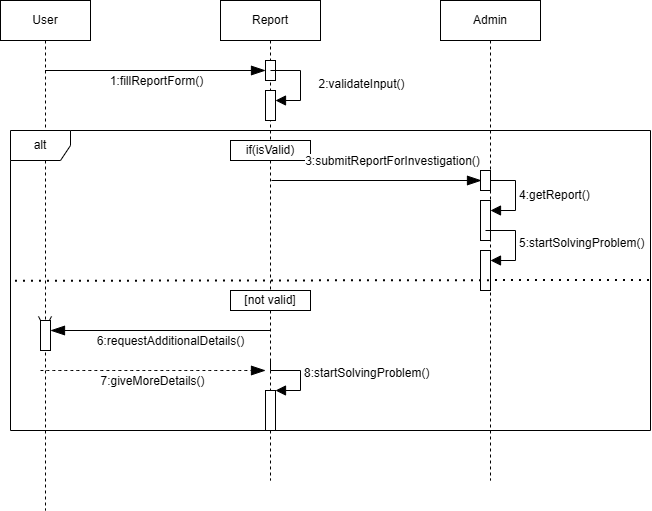

The diagram above was exported from draw.io. Its source (the exported page's mxGraphModel, read from the mxfile embedded in the PNG):
<mxGraphModel dx="1281" dy="596" grid="1" gridSize="10" guides="1" tooltips="1" connect="1" arrows="1" fold="1" page="1" pageScale="1" pageWidth="850" pageHeight="1100" math="0" shadow="0">
  <root>
    <mxCell id="0" />
    <mxCell id="1" parent="0" />
    <mxCell id="8WNaH47s8ifJPi0ZiBFc-1" value="User" style="shape=umlLifeline;perimeter=lifelinePerimeter;whiteSpace=wrap;html=1;container=1;dropTarget=0;collapsible=0;recursiveResize=0;outlineConnect=0;portConstraint=eastwest;newEdgeStyle={&quot;curved&quot;:0,&quot;rounded&quot;:0};size=40;" parent="1" vertex="1">
      <mxGeometry x="30" y="40" width="90" height="510" as="geometry" />
    </mxCell>
    <mxCell id="8WNaH47s8ifJPi0ZiBFc-2" value="Report" style="shape=umlLifeline;perimeter=lifelinePerimeter;whiteSpace=wrap;html=1;container=1;dropTarget=0;collapsible=0;recursiveResize=0;outlineConnect=0;portConstraint=eastwest;newEdgeStyle={&quot;curved&quot;:0,&quot;rounded&quot;:0};" parent="1" vertex="1">
      <mxGeometry x="250" y="40" width="100" height="480" as="geometry" />
    </mxCell>
    <mxCell id="8WNaH47s8ifJPi0ZiBFc-17" value="" style="html=1;points=[[0,0,0,0,5],[0,1,0,0,-5],[1,0,0,0,5],[1,1,0,0,-5]];perimeter=orthogonalPerimeter;outlineConnect=0;targetShapes=umlLifeline;portConstraint=eastwest;newEdgeStyle={&quot;curved&quot;:0,&quot;rounded&quot;:0};" parent="8WNaH47s8ifJPi0ZiBFc-2" vertex="1">
      <mxGeometry x="45" y="60" width="10" height="20" as="geometry" />
    </mxCell>
    <mxCell id="8WNaH47s8ifJPi0ZiBFc-24" value="" style="html=1;points=[[0,0,0,0,5],[0,1,0,0,-5],[1,0,0,0,5],[1,1,0,0,-5]];perimeter=orthogonalPerimeter;outlineConnect=0;targetShapes=umlLifeline;portConstraint=eastwest;newEdgeStyle={&quot;curved&quot;:0,&quot;rounded&quot;:0};" parent="8WNaH47s8ifJPi0ZiBFc-2" vertex="1">
      <mxGeometry x="45" y="90" width="10" height="30" as="geometry" />
    </mxCell>
    <mxCell id="8WNaH47s8ifJPi0ZiBFc-25" value="" style="html=1;align=left;spacingLeft=2;endArrow=block;rounded=0;edgeStyle=orthogonalEdgeStyle;curved=0;rounded=0;fontSize=12;startSize=8;endSize=8;" parent="8WNaH47s8ifJPi0ZiBFc-2" target="8WNaH47s8ifJPi0ZiBFc-24" edge="1">
      <mxGeometry relative="1" as="geometry">
        <mxPoint x="50" y="70" as="sourcePoint" />
        <Array as="points">
          <mxPoint x="80" y="100" />
        </Array>
      </mxGeometry>
    </mxCell>
    <mxCell id="8WNaH47s8ifJPi0ZiBFc-27" value="2:validateInput()&lt;div&gt;&lt;br&gt;&lt;/div&gt;" style="edgeLabel;html=1;align=center;verticalAlign=middle;resizable=0;points=[];fontSize=12;" parent="8WNaH47s8ifJPi0ZiBFc-25" vertex="1" connectable="0">
      <mxGeometry x="0.1153" y="3" relative="1" as="geometry">
        <mxPoint x="57" y="3" as="offset" />
      </mxGeometry>
    </mxCell>
    <mxCell id="8WNaH47s8ifJPi0ZiBFc-48" value="" style="html=1;points=[[0,0,0,0,5],[0,1,0,0,-5],[1,0,0,0,5],[1,1,0,0,-5]];perimeter=orthogonalPerimeter;outlineConnect=0;targetShapes=umlLifeline;portConstraint=eastwest;newEdgeStyle={&quot;curved&quot;:0,&quot;rounded&quot;:0};" parent="8WNaH47s8ifJPi0ZiBFc-2" vertex="1">
      <mxGeometry x="45" y="390" width="10" height="40" as="geometry" />
    </mxCell>
    <mxCell id="8WNaH47s8ifJPi0ZiBFc-49" value="8:startSolvingProblem()" style="html=1;align=left;spacingLeft=2;endArrow=block;rounded=0;edgeStyle=orthogonalEdgeStyle;curved=0;rounded=0;fontSize=12;startSize=8;endSize=8;" parent="8WNaH47s8ifJPi0ZiBFc-2" target="8WNaH47s8ifJPi0ZiBFc-48" edge="1">
      <mxGeometry relative="1" as="geometry">
        <mxPoint x="50" y="360" as="sourcePoint" />
        <Array as="points">
          <mxPoint x="50" y="370" />
          <mxPoint x="80" y="370" />
          <mxPoint x="80" y="390" />
        </Array>
      </mxGeometry>
    </mxCell>
    <mxCell id="8WNaH47s8ifJPi0ZiBFc-3" value="Admin" style="shape=umlLifeline;perimeter=lifelinePerimeter;whiteSpace=wrap;html=1;container=1;dropTarget=0;collapsible=0;recursiveResize=0;outlineConnect=0;portConstraint=eastwest;newEdgeStyle={&quot;curved&quot;:0,&quot;rounded&quot;:0};" parent="1" vertex="1">
      <mxGeometry x="470" y="40" width="100" height="480" as="geometry" />
    </mxCell>
    <mxCell id="8WNaH47s8ifJPi0ZiBFc-34" value="" style="html=1;points=[[0,0,0,0,5],[0,1,0,0,-5],[1,0,0,0,5],[1,1,0,0,-5]];perimeter=orthogonalPerimeter;outlineConnect=0;targetShapes=umlLifeline;portConstraint=eastwest;newEdgeStyle={&quot;curved&quot;:0,&quot;rounded&quot;:0};" parent="8WNaH47s8ifJPi0ZiBFc-3" vertex="1">
      <mxGeometry x="40" y="200" width="10" height="40" as="geometry" />
    </mxCell>
    <mxCell id="8WNaH47s8ifJPi0ZiBFc-35" value="&lt;div&gt;4:getReport()&lt;/div&gt;" style="html=1;align=left;spacingLeft=2;endArrow=block;rounded=0;edgeStyle=orthogonalEdgeStyle;curved=0;rounded=0;fontSize=12;startSize=8;endSize=8;" parent="8WNaH47s8ifJPi0ZiBFc-3" source="8WNaH47s8ifJPi0ZiBFc-40" target="8WNaH47s8ifJPi0ZiBFc-34" edge="1">
      <mxGeometry relative="1" as="geometry">
        <mxPoint x="45" y="180" as="sourcePoint" />
        <Array as="points">
          <mxPoint x="75" y="210" />
        </Array>
      </mxGeometry>
    </mxCell>
    <mxCell id="8WNaH47s8ifJPi0ZiBFc-40" value="" style="html=1;points=[[0,0,0,0,5],[0,1,0,0,-5],[1,0,0,0,5],[1,1,0,0,-5]];perimeter=orthogonalPerimeter;outlineConnect=0;targetShapes=umlLifeline;portConstraint=eastwest;newEdgeStyle={&quot;curved&quot;:0,&quot;rounded&quot;:0};" parent="8WNaH47s8ifJPi0ZiBFc-3" vertex="1">
      <mxGeometry x="40" y="170" width="10" height="20" as="geometry" />
    </mxCell>
    <mxCell id="8WNaH47s8ifJPi0ZiBFc-42" value="" style="html=1;points=[[0,0,0,0,5],[0,1,0,0,-5],[1,0,0,0,5],[1,1,0,0,-5]];perimeter=orthogonalPerimeter;outlineConnect=0;targetShapes=umlLifeline;portConstraint=eastwest;newEdgeStyle={&quot;curved&quot;:0,&quot;rounded&quot;:0};" parent="8WNaH47s8ifJPi0ZiBFc-3" vertex="1">
      <mxGeometry x="40" y="250" width="10" height="40" as="geometry" />
    </mxCell>
    <mxCell id="8WNaH47s8ifJPi0ZiBFc-43" value="&lt;div&gt;5:startSolvingProblem()&lt;/div&gt;" style="html=1;align=left;spacingLeft=2;endArrow=block;rounded=0;edgeStyle=orthogonalEdgeStyle;curved=0;rounded=0;fontSize=12;startSize=8;endSize=8;" parent="8WNaH47s8ifJPi0ZiBFc-3" target="8WNaH47s8ifJPi0ZiBFc-42" edge="1">
      <mxGeometry relative="1" as="geometry">
        <mxPoint x="45" y="230" as="sourcePoint" />
        <Array as="points">
          <mxPoint x="75" y="260" />
        </Array>
      </mxGeometry>
    </mxCell>
    <mxCell id="8WNaH47s8ifJPi0ZiBFc-23" value="" style="endArrow=blockThin;endFill=1;endSize=12;html=1;rounded=0;fontSize=12;curved=1;entryX=0;entryY=0;entryDx=0;entryDy=5;entryPerimeter=0;" parent="1" source="8WNaH47s8ifJPi0ZiBFc-1" edge="1">
      <mxGeometry width="160" relative="1" as="geometry">
        <mxPoint x="80" y="115" as="sourcePoint" />
        <mxPoint x="295" y="110" as="targetPoint" />
      </mxGeometry>
    </mxCell>
    <mxCell id="8WNaH47s8ifJPi0ZiBFc-26" value="1:fillReportForm()" style="edgeLabel;html=1;align=center;verticalAlign=middle;resizable=0;points=[];fontSize=12;" parent="8WNaH47s8ifJPi0ZiBFc-23" vertex="1" connectable="0">
      <mxGeometry x="0.0077" y="1" relative="1" as="geometry">
        <mxPoint y="11" as="offset" />
      </mxGeometry>
    </mxCell>
    <mxCell id="8WNaH47s8ifJPi0ZiBFc-28" value="alt" style="shape=umlFrame;whiteSpace=wrap;html=1;pointerEvents=0;" parent="1" vertex="1">
      <mxGeometry x="40" y="170" width="640" height="300" as="geometry" />
    </mxCell>
    <mxCell id="8WNaH47s8ifJPi0ZiBFc-30" value="if(isValid)" style="html=1;whiteSpace=wrap;" parent="1" vertex="1">
      <mxGeometry x="260" y="180" width="80" height="20" as="geometry" />
    </mxCell>
    <mxCell id="8WNaH47s8ifJPi0ZiBFc-38" value="" style="endArrow=blockThin;endFill=1;endSize=12;html=1;rounded=0;fontSize=12;curved=1;" parent="1" edge="1">
      <mxGeometry width="160" relative="1" as="geometry">
        <mxPoint x="301" y="220" as="sourcePoint" />
        <mxPoint x="511" y="220" as="targetPoint" />
        <Array as="points" />
      </mxGeometry>
    </mxCell>
    <mxCell id="8WNaH47s8ifJPi0ZiBFc-39" value="3:submitReportForInvestigation()" style="edgeLabel;html=1;align=center;verticalAlign=middle;resizable=0;points=[];fontSize=12;" parent="8WNaH47s8ifJPi0ZiBFc-38" vertex="1" connectable="0">
      <mxGeometry x="-0.0287" y="-1" relative="1" as="geometry">
        <mxPoint x="18" y="-21" as="offset" />
      </mxGeometry>
    </mxCell>
    <mxCell id="8WNaH47s8ifJPi0ZiBFc-44" value="[not valid]" style="html=1;whiteSpace=wrap;" parent="1" vertex="1">
      <mxGeometry x="260" y="330" width="80" height="20" as="geometry" />
    </mxCell>
    <mxCell id="8WNaH47s8ifJPi0ZiBFc-45" value="" style="endArrow=open;endFill=1;endSize=12;html=1;rounded=0;fontSize=12;curved=1;" parent="1" source="8WNaH47s8ifJPi0ZiBFc-50" edge="1">
      <mxGeometry width="160" relative="1" as="geometry">
        <mxPoint x="299.5" y="370" as="sourcePoint" />
        <mxPoint x="74.5" y="370" as="targetPoint" />
        <Array as="points" />
      </mxGeometry>
    </mxCell>
    <mxCell id="8WNaH47s8ifJPi0ZiBFc-47" value="" style="endArrow=open;endSize=12;dashed=1;html=1;rounded=0;fontSize=12;curved=1;" parent="1" target="8WNaH47s8ifJPi0ZiBFc-2" edge="1">
      <mxGeometry x="0.22" y="-20" width="160" relative="1" as="geometry">
        <mxPoint x="299.5" y="410" as="sourcePoint" />
        <mxPoint x="230" y="410" as="targetPoint" />
        <mxPoint as="offset" />
      </mxGeometry>
    </mxCell>
    <mxCell id="8WNaH47s8ifJPi0ZiBFc-51" value="" style="endArrow=blockThin;endFill=1;endSize=12;html=1;rounded=0;fontSize=12;curved=1;" parent="1" target="8WNaH47s8ifJPi0ZiBFc-50" edge="1">
      <mxGeometry width="160" relative="1" as="geometry">
        <mxPoint x="299.5" y="370" as="sourcePoint" />
        <mxPoint x="74.5" y="370" as="targetPoint" />
        <Array as="points" />
      </mxGeometry>
    </mxCell>
    <mxCell id="8WNaH47s8ifJPi0ZiBFc-52" value="6:requestAdditionalDetails()" style="edgeLabel;html=1;align=center;verticalAlign=middle;resizable=0;points=[];fontSize=12;" parent="8WNaH47s8ifJPi0ZiBFc-51" vertex="1" connectable="0">
      <mxGeometry x="-0.0871" y="4" relative="1" as="geometry">
        <mxPoint y="6" as="offset" />
      </mxGeometry>
    </mxCell>
    <mxCell id="8WNaH47s8ifJPi0ZiBFc-50" value="" style="html=1;points=[[0,0,0,0,5],[0,1,0,0,-5],[1,0,0,0,5],[1,1,0,0,-5]];perimeter=orthogonalPerimeter;outlineConnect=0;targetShapes=umlLifeline;portConstraint=eastwest;newEdgeStyle={&quot;curved&quot;:0,&quot;rounded&quot;:0};" parent="1" vertex="1">
      <mxGeometry x="70" y="360" width="10" height="30" as="geometry" />
    </mxCell>
    <mxCell id="8WNaH47s8ifJPi0ZiBFc-54" value="" style="endArrow=blockThin;endSize=12;dashed=1;html=1;rounded=0;fontSize=12;curved=1;endFill=1;" parent="1" edge="1">
      <mxGeometry x="0.22" y="-20" width="160" relative="1" as="geometry">
        <mxPoint x="70" y="410" as="sourcePoint" />
        <mxPoint x="295" y="410" as="targetPoint" />
        <mxPoint as="offset" />
      </mxGeometry>
    </mxCell>
    <mxCell id="8WNaH47s8ifJPi0ZiBFc-55" value="7:giveMoreDetails()" style="edgeLabel;html=1;align=center;verticalAlign=middle;resizable=0;points=[];fontSize=12;" parent="8WNaH47s8ifJPi0ZiBFc-54" vertex="1" connectable="0">
      <mxGeometry x="-0.0098" y="-2" relative="1" as="geometry">
        <mxPoint y="8" as="offset" />
      </mxGeometry>
    </mxCell>
    <mxCell id="l9ktkQEJdRkiA3ujLfYL-1" value="" style="endArrow=none;dashed=1;html=1;dashPattern=1 3;strokeWidth=2;rounded=0;entryX=0.998;entryY=0.498;entryDx=0;entryDy=0;entryPerimeter=0;exitX=0.007;exitY=0.501;exitDx=0;exitDy=0;exitPerimeter=0;" edge="1" parent="1" source="8WNaH47s8ifJPi0ZiBFc-28" target="8WNaH47s8ifJPi0ZiBFc-28">
      <mxGeometry width="50" height="50" relative="1" as="geometry">
        <mxPoint x="400" y="340" as="sourcePoint" />
        <mxPoint x="450" y="290" as="targetPoint" />
      </mxGeometry>
    </mxCell>
  </root>
</mxGraphModel>